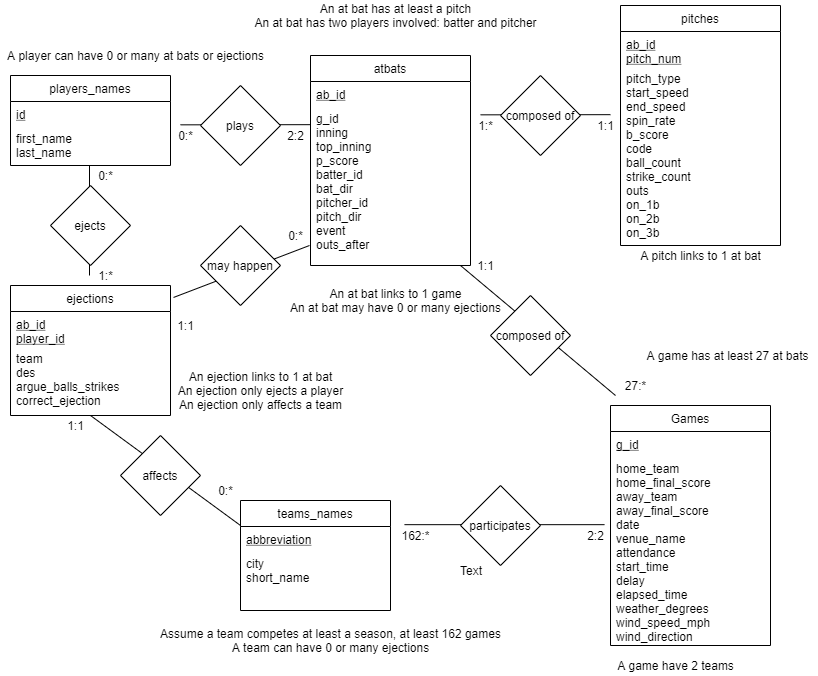

The diagram above was exported from draw.io. Its source (the exported page's mxGraphModel, read from the mxfile embedded in the PNG):
<mxGraphModel dx="1422" dy="705" grid="1" gridSize="10" guides="1" tooltips="1" connect="1" arrows="1" fold="1" page="1" pageScale="1" pageWidth="850" pageHeight="1100" math="0" shadow="0">
  <root>
    <mxCell id="0" />
    <mxCell id="1" parent="0" />
    <mxCell id="dUG7ihNGXlaTAWRNGQqp-1" value="" style="endArrow=none;html=1;" edge="1" parent="1">
      <mxGeometry width="50" height="50" relative="1" as="geometry">
        <mxPoint x="477" y="305" as="sourcePoint" />
        <mxPoint x="632" y="435" as="targetPoint" />
      </mxGeometry>
    </mxCell>
    <mxCell id="dUG7ihNGXlaTAWRNGQqp-2" value="" style="endArrow=none;html=1;" edge="1" parent="1">
      <mxGeometry width="50" height="50" relative="1" as="geometry">
        <mxPoint x="197" y="164.3399999999997" as="sourcePoint" />
        <mxPoint x="327" y="164.17000000000007" as="targetPoint" />
      </mxGeometry>
    </mxCell>
    <mxCell id="dUG7ihNGXlaTAWRNGQqp-3" value="" style="endArrow=none;html=1;" edge="1" parent="1">
      <mxGeometry width="50" height="50" relative="1" as="geometry">
        <mxPoint x="497" y="154.3399999999998" as="sourcePoint" />
        <mxPoint x="627" y="154.16999999999996" as="targetPoint" />
      </mxGeometry>
    </mxCell>
    <mxCell id="dUG7ihNGXlaTAWRNGQqp-4" value="" style="endArrow=none;html=1;" edge="1" parent="1">
      <mxGeometry width="50" height="50" relative="1" as="geometry">
        <mxPoint x="421" y="564.1700000000001" as="sourcePoint" />
        <mxPoint x="621" y="564.1700000000001" as="targetPoint" />
      </mxGeometry>
    </mxCell>
    <mxCell id="dUG7ihNGXlaTAWRNGQqp-5" value="Games" style="swimlane;fontStyle=0;align=center;verticalAlign=top;childLayout=stackLayout;horizontal=1;startSize=26;horizontalStack=0;resizeParent=1;resizeLast=0;collapsible=1;marginBottom=0;rounded=0;shadow=0;strokeWidth=1;" vertex="1" parent="1">
      <mxGeometry x="627" y="445" width="160" height="240" as="geometry">
        <mxRectangle x="340" y="380" width="170" height="26" as="alternateBounds" />
      </mxGeometry>
    </mxCell>
    <mxCell id="dUG7ihNGXlaTAWRNGQqp-6" value="g_id" style="text;align=left;verticalAlign=top;spacingLeft=4;spacingRight=4;overflow=hidden;rotatable=0;points=[[0,0.5],[1,0.5]];portConstraint=eastwest;fontStyle=4" vertex="1" parent="dUG7ihNGXlaTAWRNGQqp-5">
      <mxGeometry y="26" width="160" height="24" as="geometry" />
    </mxCell>
    <mxCell id="dUG7ihNGXlaTAWRNGQqp-7" value="home_team&#10;home_final_score&#10;away_team&#10;away_final_score&#10;date&#10;venue_name&#10;attendance&#10;start_time&#10;delay&#10;elapsed_time&#10;weather_degrees&#10;wind_speed_mph&#10;wind_direction" style="text;align=left;verticalAlign=top;spacingLeft=4;spacingRight=4;overflow=hidden;rotatable=0;points=[[0,0.5],[1,0.5]];portConstraint=eastwest;fontStyle=0" vertex="1" parent="dUG7ihNGXlaTAWRNGQqp-5">
      <mxGeometry y="50" width="160" height="190" as="geometry" />
    </mxCell>
    <mxCell id="dUG7ihNGXlaTAWRNGQqp-8" value="atbats" style="swimlane;fontStyle=0;align=center;verticalAlign=top;childLayout=stackLayout;horizontal=1;startSize=26;horizontalStack=0;resizeParent=1;resizeLast=0;collapsible=1;marginBottom=0;rounded=0;shadow=0;strokeWidth=1;" vertex="1" parent="1">
      <mxGeometry x="327" y="95" width="160" height="210" as="geometry">
        <mxRectangle x="340" y="380" width="170" height="26" as="alternateBounds" />
      </mxGeometry>
    </mxCell>
    <mxCell id="dUG7ihNGXlaTAWRNGQqp-9" value="ab_id" style="text;align=left;verticalAlign=top;spacingLeft=4;spacingRight=4;overflow=hidden;rotatable=0;points=[[0,0.5],[1,0.5]];portConstraint=eastwest;fontStyle=4" vertex="1" parent="dUG7ihNGXlaTAWRNGQqp-8">
      <mxGeometry y="26" width="160" height="24" as="geometry" />
    </mxCell>
    <mxCell id="dUG7ihNGXlaTAWRNGQqp-10" value="g_id&#10;inning&#10;top_inning&#10;p_score&#10;batter_id&#10;bat_dir&#10;pitcher_id&#10;pitch_dir&#10;event&#10;outs_after" style="text;align=left;verticalAlign=top;spacingLeft=4;spacingRight=4;overflow=hidden;rotatable=0;points=[[0,0.5],[1,0.5]];portConstraint=eastwest;fontStyle=0" vertex="1" parent="dUG7ihNGXlaTAWRNGQqp-8">
      <mxGeometry y="50" width="160" height="160" as="geometry" />
    </mxCell>
    <mxCell id="dUG7ihNGXlaTAWRNGQqp-11" value="players_names" style="swimlane;fontStyle=0;align=center;verticalAlign=top;childLayout=stackLayout;horizontal=1;startSize=26;horizontalStack=0;resizeParent=1;resizeLast=0;collapsible=1;marginBottom=0;rounded=0;shadow=0;strokeWidth=1;" vertex="1" parent="1">
      <mxGeometry x="27" y="115" width="160" height="90" as="geometry">
        <mxRectangle x="340" y="380" width="170" height="26" as="alternateBounds" />
      </mxGeometry>
    </mxCell>
    <mxCell id="dUG7ihNGXlaTAWRNGQqp-12" value="id" style="text;align=left;verticalAlign=top;spacingLeft=4;spacingRight=4;overflow=hidden;rotatable=0;points=[[0,0.5],[1,0.5]];portConstraint=eastwest;fontStyle=4" vertex="1" parent="dUG7ihNGXlaTAWRNGQqp-11">
      <mxGeometry y="26" width="160" height="24" as="geometry" />
    </mxCell>
    <mxCell id="dUG7ihNGXlaTAWRNGQqp-13" value="first_name&#10;last_name" style="text;align=left;verticalAlign=top;spacingLeft=4;spacingRight=4;overflow=hidden;rotatable=0;points=[[0,0.5],[1,0.5]];portConstraint=eastwest;fontStyle=0" vertex="1" parent="dUG7ihNGXlaTAWRNGQqp-11">
      <mxGeometry y="50" width="160" height="40" as="geometry" />
    </mxCell>
    <mxCell id="dUG7ihNGXlaTAWRNGQqp-14" value="pitches" style="swimlane;fontStyle=0;align=center;verticalAlign=top;childLayout=stackLayout;horizontal=1;startSize=26;horizontalStack=0;resizeParent=1;resizeLast=0;collapsible=1;marginBottom=0;rounded=0;shadow=0;strokeWidth=1;perimeterSpacing=0;" vertex="1" parent="1">
      <mxGeometry x="637" y="45" width="160" height="240" as="geometry">
        <mxRectangle x="340" y="380" width="170" height="26" as="alternateBounds" />
      </mxGeometry>
    </mxCell>
    <mxCell id="dUG7ihNGXlaTAWRNGQqp-15" value="ab_id&#10;pitch_num" style="text;align=left;verticalAlign=top;spacingLeft=4;spacingRight=4;overflow=hidden;rotatable=0;points=[[0,0.5],[1,0.5]];portConstraint=eastwest;fontStyle=4" vertex="1" parent="dUG7ihNGXlaTAWRNGQqp-14">
      <mxGeometry y="26" width="160" height="34" as="geometry" />
    </mxCell>
    <mxCell id="dUG7ihNGXlaTAWRNGQqp-16" value="pitch_type&#10;start_speed&#10;end_speed&#10;spin_rate&#10;b_score&#10;code&#10;ball_count&#10;strike_count&#10;outs&#10;on_1b&#10;on_2b&#10;on_3b" style="text;align=left;verticalAlign=top;spacingLeft=4;spacingRight=4;overflow=hidden;rotatable=0;points=[[0,0.5],[1,0.5]];portConstraint=eastwest;fontStyle=0" vertex="1" parent="dUG7ihNGXlaTAWRNGQqp-14">
      <mxGeometry y="60" width="160" height="180" as="geometry" />
    </mxCell>
    <mxCell id="dUG7ihNGXlaTAWRNGQqp-17" value="teams_names" style="swimlane;fontStyle=0;align=center;verticalAlign=top;childLayout=stackLayout;horizontal=1;startSize=26;horizontalStack=0;resizeParent=1;resizeLast=0;collapsible=1;marginBottom=0;rounded=0;shadow=0;strokeWidth=1;" vertex="1" parent="1">
      <mxGeometry x="257" y="540" width="150" height="110" as="geometry">
        <mxRectangle x="340" y="380" width="170" height="26" as="alternateBounds" />
      </mxGeometry>
    </mxCell>
    <mxCell id="dUG7ihNGXlaTAWRNGQqp-18" value="abbreviation" style="text;align=left;verticalAlign=top;spacingLeft=4;spacingRight=4;overflow=hidden;rotatable=0;points=[[0,0.5],[1,0.5]];portConstraint=eastwest;fontStyle=4" vertex="1" parent="dUG7ihNGXlaTAWRNGQqp-17">
      <mxGeometry y="26" width="150" height="24" as="geometry" />
    </mxCell>
    <mxCell id="dUG7ihNGXlaTAWRNGQqp-19" value="city&#10;short_name" style="text;align=left;verticalAlign=top;spacingLeft=4;spacingRight=4;overflow=hidden;rotatable=0;points=[[0,0.5],[1,0.5]];portConstraint=eastwest;fontStyle=0" vertex="1" parent="dUG7ihNGXlaTAWRNGQqp-17">
      <mxGeometry y="50" width="150" height="40" as="geometry" />
    </mxCell>
    <mxCell id="dUG7ihNGXlaTAWRNGQqp-20" value="participates" style="rhombus;whiteSpace=wrap;html=1;" vertex="1" parent="1">
      <mxGeometry x="477" y="525" width="80" height="80" as="geometry" />
    </mxCell>
    <mxCell id="dUG7ihNGXlaTAWRNGQqp-21" value="composed of" style="rhombus;whiteSpace=wrap;html=1;" vertex="1" parent="1">
      <mxGeometry x="507" y="335" width="80" height="80" as="geometry" />
    </mxCell>
    <mxCell id="dUG7ihNGXlaTAWRNGQqp-22" value="plays" style="rhombus;whiteSpace=wrap;html=1;" vertex="1" parent="1">
      <mxGeometry x="217" y="125" width="80" height="80" as="geometry" />
    </mxCell>
    <mxCell id="dUG7ihNGXlaTAWRNGQqp-23" value="composed of" style="rhombus;whiteSpace=wrap;html=1;" vertex="1" parent="1">
      <mxGeometry x="517" y="115" width="80" height="80" as="geometry" />
    </mxCell>
    <mxCell id="dUG7ihNGXlaTAWRNGQqp-24" value="" style="endArrow=none;html=1;entryX=1.019;entryY=0.092;entryDx=0;entryDy=0;entryPerimeter=0;" edge="1" parent="1" target="dUG7ihNGXlaTAWRNGQqp-36">
      <mxGeometry width="50" height="50" relative="1" as="geometry">
        <mxPoint x="326" y="284.9999999999998" as="sourcePoint" />
        <mxPoint x="326" y="394.83000000000004" as="targetPoint" />
      </mxGeometry>
    </mxCell>
    <mxCell id="dUG7ihNGXlaTAWRNGQqp-25" value="may happen" style="rhombus;whiteSpace=wrap;html=1;" vertex="1" parent="1">
      <mxGeometry x="217" y="265" width="80" height="80" as="geometry" />
    </mxCell>
    <mxCell id="dUG7ihNGXlaTAWRNGQqp-26" value="162:*" style="text;html=1;align=center;verticalAlign=middle;resizable=0;points=[];autosize=1;" vertex="1" parent="1">
      <mxGeometry x="412" y="565" width="40" height="20" as="geometry" />
    </mxCell>
    <mxCell id="dUG7ihNGXlaTAWRNGQqp-27" value="2:2" style="text;html=1;align=center;verticalAlign=middle;resizable=0;points=[];autosize=1;" vertex="1" parent="1">
      <mxGeometry x="597" y="565" width="30" height="20" as="geometry" />
    </mxCell>
    <mxCell id="dUG7ihNGXlaTAWRNGQqp-28" value="27:*" style="text;html=1;align=center;verticalAlign=middle;resizable=0;points=[];autosize=1;" vertex="1" parent="1">
      <mxGeometry x="632" y="415" width="40" height="20" as="geometry" />
    </mxCell>
    <mxCell id="dUG7ihNGXlaTAWRNGQqp-29" value="1:1" style="text;html=1;align=center;verticalAlign=middle;resizable=0;points=[];autosize=1;" vertex="1" parent="1">
      <mxGeometry x="487" y="295" width="30" height="20" as="geometry" />
    </mxCell>
    <mxCell id="dUG7ihNGXlaTAWRNGQqp-30" value="0:*" style="text;html=1;align=center;verticalAlign=middle;resizable=0;points=[];autosize=1;" vertex="1" parent="1">
      <mxGeometry x="187" y="165" width="30" height="20" as="geometry" />
    </mxCell>
    <mxCell id="dUG7ihNGXlaTAWRNGQqp-31" value="2:2" style="text;html=1;align=center;verticalAlign=middle;resizable=0;points=[];autosize=1;" vertex="1" parent="1">
      <mxGeometry x="297" y="165" width="30" height="20" as="geometry" />
    </mxCell>
    <mxCell id="dUG7ihNGXlaTAWRNGQqp-32" value="1:*" style="text;html=1;align=center;verticalAlign=middle;resizable=0;points=[];autosize=1;" vertex="1" parent="1">
      <mxGeometry x="487" y="155" width="30" height="20" as="geometry" />
    </mxCell>
    <mxCell id="dUG7ihNGXlaTAWRNGQqp-33" value="1:1" style="text;html=1;align=center;verticalAlign=middle;resizable=0;points=[];autosize=1;" vertex="1" parent="1">
      <mxGeometry x="607" y="155" width="30" height="20" as="geometry" />
    </mxCell>
    <mxCell id="dUG7ihNGXlaTAWRNGQqp-34" value="1:1" style="text;html=1;align=center;verticalAlign=middle;resizable=0;points=[];autosize=1;" vertex="1" parent="1">
      <mxGeometry x="187" y="355" width="30" height="20" as="geometry" />
    </mxCell>
    <mxCell id="dUG7ihNGXlaTAWRNGQqp-35" value="0:*" style="text;html=1;align=center;verticalAlign=middle;resizable=0;points=[];autosize=1;" vertex="1" parent="1">
      <mxGeometry x="297" y="265" width="30" height="20" as="geometry" />
    </mxCell>
    <mxCell id="dUG7ihNGXlaTAWRNGQqp-36" value="ejections" style="swimlane;fontStyle=0;align=center;verticalAlign=top;childLayout=stackLayout;horizontal=1;startSize=26;horizontalStack=0;resizeParent=1;resizeLast=0;collapsible=1;marginBottom=0;rounded=0;shadow=0;strokeWidth=1;" vertex="1" parent="1">
      <mxGeometry x="27" y="325" width="160" height="130" as="geometry">
        <mxRectangle x="340" y="380" width="170" height="26" as="alternateBounds" />
      </mxGeometry>
    </mxCell>
    <mxCell id="dUG7ihNGXlaTAWRNGQqp-37" value="ab_id&#10;player_id" style="text;align=left;verticalAlign=top;spacingLeft=4;spacingRight=4;overflow=hidden;rotatable=0;points=[[0,0.5],[1,0.5]];portConstraint=eastwest;fontStyle=4" vertex="1" parent="dUG7ihNGXlaTAWRNGQqp-36">
      <mxGeometry y="26" width="160" height="34" as="geometry" />
    </mxCell>
    <mxCell id="dUG7ihNGXlaTAWRNGQqp-38" value="team&#10;des&#10;argue_balls_strikes&#10;correct_ejection" style="text;align=left;verticalAlign=top;spacingLeft=4;spacingRight=4;overflow=hidden;rotatable=0;points=[[0,0.5],[1,0.5]];portConstraint=eastwest;fontStyle=0" vertex="1" parent="dUG7ihNGXlaTAWRNGQqp-36">
      <mxGeometry y="60" width="160" height="60" as="geometry" />
    </mxCell>
    <mxCell id="dUG7ihNGXlaTAWRNGQqp-39" value="" style="endArrow=none;html=1;entryX=0.5;entryY=1;entryDx=0;entryDy=0;" edge="1" parent="1" target="dUG7ihNGXlaTAWRNGQqp-36">
      <mxGeometry width="50" height="50" relative="1" as="geometry">
        <mxPoint x="257" y="564.9999999999998" as="sourcePoint" />
        <mxPoint x="121.03999999999996" y="616.96" as="targetPoint" />
      </mxGeometry>
    </mxCell>
    <mxCell id="dUG7ihNGXlaTAWRNGQqp-40" value="affects" style="rhombus;whiteSpace=wrap;html=1;" vertex="1" parent="1">
      <mxGeometry x="137" y="475" width="80" height="80" as="geometry" />
    </mxCell>
    <mxCell id="dUG7ihNGXlaTAWRNGQqp-41" value="1:1" style="text;html=1;align=center;verticalAlign=middle;resizable=0;points=[];autosize=1;" vertex="1" parent="1">
      <mxGeometry x="77" y="455" width="30" height="20" as="geometry" />
    </mxCell>
    <mxCell id="dUG7ihNGXlaTAWRNGQqp-42" value="0:*" style="text;html=1;align=center;verticalAlign=middle;resizable=0;points=[];autosize=1;" vertex="1" parent="1">
      <mxGeometry x="227" y="520" width="30" height="20" as="geometry" />
    </mxCell>
    <mxCell id="dUG7ihNGXlaTAWRNGQqp-43" value="" style="endArrow=none;html=1;entryX=0.5;entryY=1;entryDx=0;entryDy=0;" edge="1" parent="1">
      <mxGeometry width="50" height="50" relative="1" as="geometry">
        <mxPoint x="106" y="315" as="sourcePoint" />
        <mxPoint x="106" y="205" as="targetPoint" />
      </mxGeometry>
    </mxCell>
    <mxCell id="dUG7ihNGXlaTAWRNGQqp-44" value="ejects" style="rhombus;whiteSpace=wrap;html=1;" vertex="1" parent="1">
      <mxGeometry x="67" y="225" width="80" height="80" as="geometry" />
    </mxCell>
    <mxCell id="dUG7ihNGXlaTAWRNGQqp-45" value="0:*" style="text;html=1;align=center;verticalAlign=middle;resizable=0;points=[];autosize=1;" vertex="1" parent="1">
      <mxGeometry x="107" y="205" width="30" height="20" as="geometry" />
    </mxCell>
    <mxCell id="dUG7ihNGXlaTAWRNGQqp-46" value="1:*" style="text;html=1;align=center;verticalAlign=middle;resizable=0;points=[];autosize=1;" vertex="1" parent="1">
      <mxGeometry x="107" y="305" width="30" height="20" as="geometry" />
    </mxCell>
    <mxCell id="dUG7ihNGXlaTAWRNGQqp-47" value="A game have 2 teams" style="text;html=1;align=center;verticalAlign=middle;resizable=0;points=[];autosize=1;" vertex="1" parent="1">
      <mxGeometry x="627" y="695" width="130" height="20" as="geometry" />
    </mxCell>
    <mxCell id="dUG7ihNGXlaTAWRNGQqp-48" value="Assume a team competes at least a season, at least 162 games&lt;br&gt;A team can have 0 or many ejections" style="text;html=1;align=center;verticalAlign=middle;resizable=0;points=[];autosize=1;" vertex="1" parent="1">
      <mxGeometry x="167" y="665" width="360" height="30" as="geometry" />
    </mxCell>
    <mxCell id="dUG7ihNGXlaTAWRNGQqp-49" value="A game has at least 27 at bats" style="text;html=1;align=center;verticalAlign=middle;resizable=0;points=[];autosize=1;" vertex="1" parent="1">
      <mxGeometry x="654" y="385" width="180" height="20" as="geometry" />
    </mxCell>
    <mxCell id="dUG7ihNGXlaTAWRNGQqp-50" value="A pitch links to 1 at bat" style="text;html=1;align=center;verticalAlign=middle;resizable=0;points=[];autosize=1;" vertex="1" parent="1">
      <mxGeometry x="647" y="285" width="140" height="20" as="geometry" />
    </mxCell>
    <mxCell id="dUG7ihNGXlaTAWRNGQqp-51" value="An at bat has at least a pitch&lt;br&gt;An at bat has two players involved: batter and pitcher" style="text;html=1;align=center;verticalAlign=middle;resizable=0;points=[];autosize=1;" vertex="1" parent="1">
      <mxGeometry x="262" y="40" width="300" height="30" as="geometry" />
    </mxCell>
    <mxCell id="dUG7ihNGXlaTAWRNGQqp-52" value="An at bat links to 1 game&lt;br&gt;An at bat may have 0 or many ejections" style="text;html=1;align=center;verticalAlign=middle;resizable=0;points=[];autosize=1;" vertex="1" parent="1">
      <mxGeometry x="297" y="325" width="230" height="30" as="geometry" />
    </mxCell>
    <mxCell id="dUG7ihNGXlaTAWRNGQqp-53" value="A player can have 0 or many at bats or ejections" style="text;html=1;align=center;verticalAlign=middle;resizable=0;points=[];autosize=1;" vertex="1" parent="1">
      <mxGeometry x="17" y="85" width="270" height="20" as="geometry" />
    </mxCell>
    <mxCell id="dUG7ihNGXlaTAWRNGQqp-54" value="An ejection links to 1 at bat&lt;br&gt;An ejection only ejects a player&lt;br&gt;An ejection only affects a team" style="text;html=1;align=center;verticalAlign=middle;resizable=0;points=[];autosize=1;" vertex="1" parent="1">
      <mxGeometry x="187" y="405" width="180" height="50" as="geometry" />
    </mxCell>
    <mxCell id="dUG7ihNGXlaTAWRNGQqp-55" value="Text" style="text;html=1;strokeColor=none;fillColor=none;align=center;verticalAlign=middle;whiteSpace=wrap;rounded=0;" vertex="1" parent="1">
      <mxGeometry x="468" y="600" width="40" height="20" as="geometry" />
    </mxCell>
  </root>
</mxGraphModel>